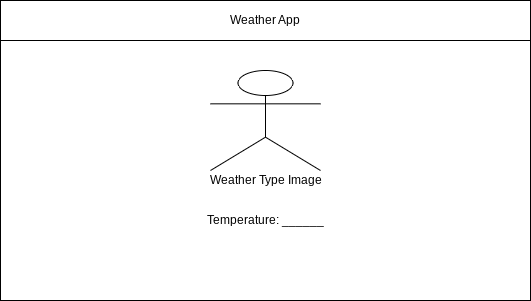

The diagram above was exported from draw.io. Its source (the exported page's mxGraphModel, read from the mxfile embedded in the PNG):
<mxGraphModel dx="250" dy="184" grid="1" gridSize="10" guides="1" tooltips="1" connect="1" arrows="1" fold="1" page="1" pageScale="1" pageWidth="850" pageHeight="1100" math="0" shadow="0">
  <root>
    <mxCell id="0" />
    <mxCell id="1" parent="0" />
    <mxCell id="2" value="" style="rounded=0;whiteSpace=wrap;html=1;" parent="1" vertex="1">
      <mxGeometry x="80" y="80" width="530" height="300" as="geometry" />
    </mxCell>
    <mxCell id="3" value="Weather App" style="rounded=0;whiteSpace=wrap;html=1;" parent="1" vertex="1">
      <mxGeometry x="80" y="80" width="530" height="40" as="geometry" />
    </mxCell>
    <mxCell id="8" value="" style="shape=umlActor;verticalLabelPosition=bottom;verticalAlign=top;html=1;outlineConnect=0;" vertex="1" parent="1">
      <mxGeometry x="290" y="150" width="110" height="100" as="geometry" />
    </mxCell>
    <mxCell id="9" value="Temperature: ______" style="text;html=1;align=center;verticalAlign=middle;resizable=0;points=[];autosize=1;strokeColor=none;fillColor=none;" vertex="1" parent="1">
      <mxGeometry x="280" y="290" width="130" height="20" as="geometry" />
    </mxCell>
    <mxCell id="11" value="Weather Type Image" style="text;html=1;align=center;verticalAlign=middle;resizable=0;points=[];autosize=1;strokeColor=none;fillColor=none;" vertex="1" parent="1">
      <mxGeometry x="280" y="250" width="130" height="20" as="geometry" />
    </mxCell>
  </root>
</mxGraphModel>